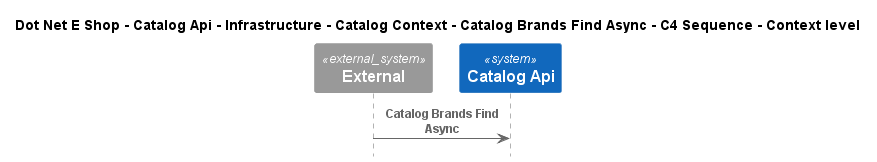

The diagram above was rendered by PlantUML. Its source (embedded in the PNG):
@startuml
!include ..\..\..\..\..\..\..\..\..\.c4s\C4_Sequence.puml

title Dot Net E Shop - Catalog Api - Infrastructure - Catalog Context - Catalog Brands Find Async - C4 Sequence - Context level

System_Ext(C4InterFlow.SoftwareSystems.ExternalSystem, "External", "")
System(DotNetEShop.SoftwareSystems.CatalogApi, "Catalog Api", "")

Rel(C4InterFlow.SoftwareSystems.ExternalSystem, DotNetEShop.SoftwareSystems.CatalogApi, "Catalog Brands Find Async")


@enduml